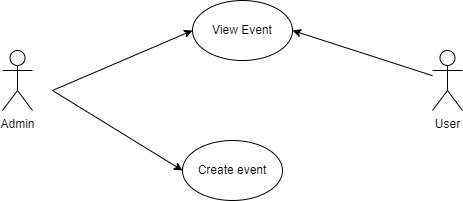

The diagram above was exported from draw.io. Its source (the exported page's mxGraphModel, read from the mxfile embedded in the PNG):
<mxGraphModel dx="1050" dy="603" grid="1" gridSize="10" guides="1" tooltips="1" connect="1" arrows="1" fold="1" page="1" pageScale="1" pageWidth="827" pageHeight="1169" math="0" shadow="0">
  <root>
    <mxCell id="0" />
    <mxCell id="1" parent="0" />
    <mxCell id="7KGKApKShQaj0RRJBweg-1" value="Admin" style="shape=umlActor;verticalLabelPosition=bottom;verticalAlign=top;html=1;outlineConnect=0;" vertex="1" parent="1">
      <mxGeometry x="150" y="260" width="30" height="60" as="geometry" />
    </mxCell>
    <mxCell id="7KGKApKShQaj0RRJBweg-2" value="View Event" style="ellipse;whiteSpace=wrap;html=1;" vertex="1" parent="1">
      <mxGeometry x="340" y="210" width="100" height="60" as="geometry" />
    </mxCell>
    <mxCell id="7KGKApKShQaj0RRJBweg-3" value="Create event" style="ellipse;whiteSpace=wrap;html=1;" vertex="1" parent="1">
      <mxGeometry x="330" y="350" width="100" height="60" as="geometry" />
    </mxCell>
    <mxCell id="7KGKApKShQaj0RRJBweg-4" value="User" style="shape=umlActor;verticalLabelPosition=bottom;verticalAlign=top;html=1;outlineConnect=0;" vertex="1" parent="1">
      <mxGeometry x="580" y="260" width="30" height="60" as="geometry" />
    </mxCell>
    <mxCell id="7KGKApKShQaj0RRJBweg-7" value="" style="endArrow=classic;html=1;rounded=0;entryX=0;entryY=0.5;entryDx=0;entryDy=0;" edge="1" parent="1" target="7KGKApKShQaj0RRJBweg-2">
      <mxGeometry width="50" height="50" relative="1" as="geometry">
        <mxPoint x="200" y="300" as="sourcePoint" />
        <mxPoint x="250" y="250" as="targetPoint" />
      </mxGeometry>
    </mxCell>
    <mxCell id="7KGKApKShQaj0RRJBweg-8" value="" style="endArrow=classic;html=1;rounded=0;entryX=0;entryY=0.5;entryDx=0;entryDy=0;" edge="1" parent="1" target="7KGKApKShQaj0RRJBweg-3">
      <mxGeometry width="50" height="50" relative="1" as="geometry">
        <mxPoint x="200" y="300" as="sourcePoint" />
        <mxPoint x="340" y="270" as="targetPoint" />
      </mxGeometry>
    </mxCell>
    <mxCell id="7KGKApKShQaj0RRJBweg-9" value="" style="endArrow=classic;html=1;rounded=0;entryX=1;entryY=0.5;entryDx=0;entryDy=0;" edge="1" parent="1" source="7KGKApKShQaj0RRJBweg-4" target="7KGKApKShQaj0RRJBweg-2">
      <mxGeometry width="50" height="50" relative="1" as="geometry">
        <mxPoint x="490" y="350" as="sourcePoint" />
        <mxPoint x="540" y="300" as="targetPoint" />
      </mxGeometry>
    </mxCell>
  </root>
</mxGraphModel>